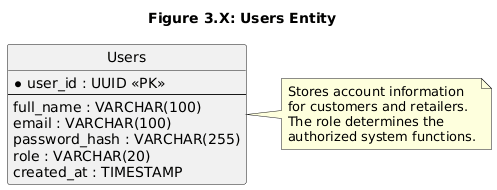

The diagram above was rendered by PlantUML. Its source (embedded in the PNG):
@startuml
title Figure 3.X: Users Entity

hide circle

skinparam linetype ortho
skinparam shadowing false
skinparam defaultFontName Arial

skinparam entity {
    BackgroundColor White
    BorderColor Black
    FontColor Black
    FontSize 10
}

entity "Users" as Users {
    * user_id : UUID <<PK>>
    --
    full_name : VARCHAR(100)
    email : VARCHAR(100)
    password_hash : VARCHAR(255)
    role : VARCHAR(20)
    created_at : TIMESTAMP
}

note right of Users
Stores account information
for customers and retailers.
The role determines the
authorized system functions.
end note
@enduml